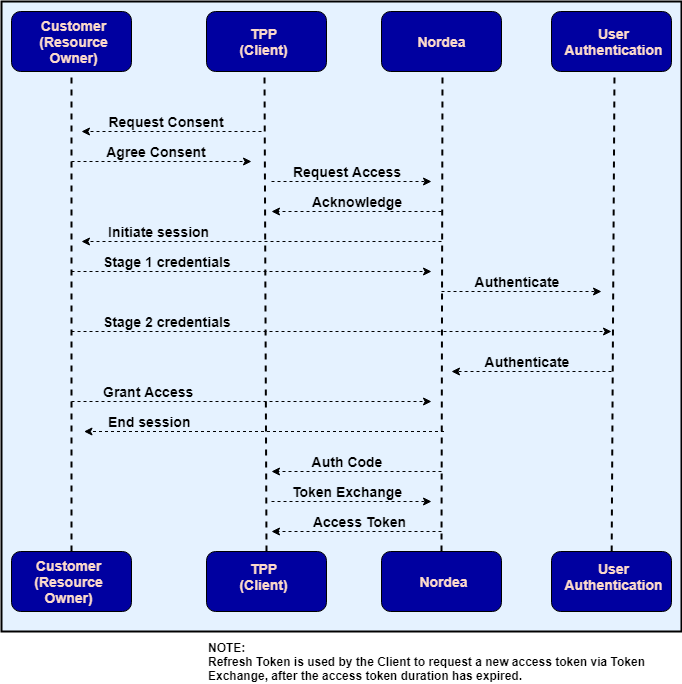

The diagram above was exported from draw.io. Its source (the exported page's mxGraphModel, read from the mxfile embedded in the PNG):
<mxGraphModel dx="1426" dy="769" grid="1" gridSize="10" guides="1" tooltips="1" connect="1" arrows="1" fold="1" page="1" pageScale="1" pageWidth="850" pageHeight="1100" math="0" shadow="0">
  <root>
    <mxCell id="0" />
    <mxCell id="1" parent="0" />
    <mxCell id="_TCfGAE_3emIakg2ArBQ-1" value="" style="rounded=0;whiteSpace=wrap;html=1;fillColor=#e5f2ff;fontSize=13;strokeWidth=2;" parent="1" vertex="1">
      <mxGeometry x="100" y="90" width="680" height="630" as="geometry" />
    </mxCell>
    <mxCell id="_TCfGAE_3emIakg2ArBQ-2" value="" style="rounded=1;whiteSpace=wrap;html=1;fillColor=#0000a0;" parent="1" vertex="1">
      <mxGeometry x="110" y="100" width="120" height="60" as="geometry" />
    </mxCell>
    <mxCell id="_TCfGAE_3emIakg2ArBQ-3" value="" style="rounded=1;whiteSpace=wrap;html=1;fillColor=#0000a0;" parent="1" vertex="1">
      <mxGeometry x="305" y="100" width="120" height="60" as="geometry" />
    </mxCell>
    <mxCell id="_TCfGAE_3emIakg2ArBQ-4" value="" style="rounded=1;whiteSpace=wrap;html=1;fillColor=#0000a0;" parent="1" vertex="1">
      <mxGeometry x="480" y="100" width="120" height="60" as="geometry" />
    </mxCell>
    <mxCell id="_TCfGAE_3emIakg2ArBQ-5" value="" style="rounded=1;whiteSpace=wrap;html=1;fillColor=#0000a0;" parent="1" vertex="1">
      <mxGeometry x="650" y="100" width="120" height="60" as="geometry" />
    </mxCell>
    <mxCell id="_TCfGAE_3emIakg2ArBQ-6" value="Customer&lt;br&gt;(Resource Owner)&lt;br&gt;" style="text;html=1;strokeColor=none;fillColor=none;align=center;verticalAlign=middle;whiteSpace=wrap;rounded=0;fontColor=#fbd9ca;fontSize=14;fontStyle=1" parent="1" vertex="1">
      <mxGeometry x="115" y="120" width="115" height="20" as="geometry" />
    </mxCell>
    <mxCell id="_TCfGAE_3emIakg2ArBQ-7" value="TPP&lt;br&gt;(Client)&lt;br&gt;" style="text;html=1;strokeColor=none;fillColor=none;align=center;verticalAlign=middle;whiteSpace=wrap;rounded=0;fontColor=#fbd9ca;fontSize=14;fontStyle=1" parent="1" vertex="1">
      <mxGeometry x="300" y="110" width="125" height="40" as="geometry" />
    </mxCell>
    <mxCell id="_TCfGAE_3emIakg2ArBQ-8" value="Nordea&lt;br&gt;" style="text;html=1;strokeColor=none;fillColor=none;align=center;verticalAlign=middle;whiteSpace=wrap;rounded=0;fontColor=#fbd9ca;fontSize=14;fontStyle=1" parent="1" vertex="1">
      <mxGeometry x="477.5" y="110" width="125" height="40" as="geometry" />
    </mxCell>
    <mxCell id="_TCfGAE_3emIakg2ArBQ-9" value="User Authentication&lt;br&gt;" style="text;html=1;strokeColor=none;fillColor=none;align=center;verticalAlign=middle;whiteSpace=wrap;rounded=0;fontColor=#fbd9ca;fontSize=14;fontStyle=1" parent="1" vertex="1">
      <mxGeometry x="650" y="110" width="125" height="40" as="geometry" />
    </mxCell>
    <mxCell id="_TCfGAE_3emIakg2ArBQ-10" value="" style="endArrow=none;dashed=1;html=1;fontSize=14;fontColor=#fbd9ca;strokeWidth=2;entryX=0.5;entryY=1;entryDx=0;entryDy=0;exitX=0.5;exitY=0;exitDx=0;exitDy=0;" parent="1" source="_TCfGAE_3emIakg2ArBQ-44" target="_TCfGAE_3emIakg2ArBQ-2" edge="1">
      <mxGeometry width="50" height="50" relative="1" as="geometry">
        <mxPoint x="180" y="370" as="sourcePoint" />
        <mxPoint x="230" y="320" as="targetPoint" />
      </mxGeometry>
    </mxCell>
    <mxCell id="_TCfGAE_3emIakg2ArBQ-11" value="" style="endArrow=none;dashed=1;html=1;fontSize=14;fontColor=#fbd9ca;strokeWidth=2;entryX=0.5;entryY=1;entryDx=0;entryDy=0;exitX=0.5;exitY=0;exitDx=0;exitDy=0;" parent="1" source="_TCfGAE_3emIakg2ArBQ-47" edge="1">
      <mxGeometry width="50" height="50" relative="1" as="geometry">
        <mxPoint x="362" y="680" as="sourcePoint" />
        <mxPoint x="363" y="160" as="targetPoint" />
      </mxGeometry>
    </mxCell>
    <mxCell id="_TCfGAE_3emIakg2ArBQ-12" value="" style="endArrow=none;dashed=1;html=1;fontSize=14;fontColor=#fbd9ca;strokeWidth=2;entryX=0.5;entryY=1;entryDx=0;entryDy=0;exitX=0.5;exitY=0;exitDx=0;exitDy=0;" parent="1" source="_TCfGAE_3emIakg2ArBQ-52" edge="1">
      <mxGeometry width="50" height="50" relative="1" as="geometry">
        <mxPoint x="540" y="680" as="sourcePoint" />
        <mxPoint x="541" y="160" as="targetPoint" />
      </mxGeometry>
    </mxCell>
    <mxCell id="_TCfGAE_3emIakg2ArBQ-13" value="" style="endArrow=none;dashed=1;html=1;fontSize=14;fontColor=#fbd9ca;strokeWidth=2;entryX=0.5;entryY=1;entryDx=0;entryDy=0;" parent="1" source="_TCfGAE_3emIakg2ArBQ-54" edge="1">
      <mxGeometry width="50" height="50" relative="1" as="geometry">
        <mxPoint x="712" y="680" as="sourcePoint" />
        <mxPoint x="713" y="160" as="targetPoint" />
      </mxGeometry>
    </mxCell>
    <mxCell id="_TCfGAE_3emIakg2ArBQ-14" value="" style="endArrow=classic;html=1;strokeWidth=1;fontSize=14;fontColor=#fbd9ca;dashed=1;" parent="1" edge="1">
      <mxGeometry width="50" height="50" relative="1" as="geometry">
        <mxPoint x="360" y="220" as="sourcePoint" />
        <mxPoint x="180" y="220" as="targetPoint" />
      </mxGeometry>
    </mxCell>
    <mxCell id="_TCfGAE_3emIakg2ArBQ-15" value="&lt;b&gt;Agree Consent&lt;/b&gt;" style="text;html=1;strokeColor=none;fillColor=none;align=center;verticalAlign=middle;whiteSpace=wrap;rounded=0;fontSize=14;fontColor=#000000;" parent="1" vertex="1">
      <mxGeometry x="190" y="230" width="130" height="20" as="geometry" />
    </mxCell>
    <mxCell id="_TCfGAE_3emIakg2ArBQ-16" value="" style="endArrow=classic;html=1;dashed=1;strokeWidth=1;fontSize=14;fontColor=#000000;" parent="1" edge="1">
      <mxGeometry width="50" height="50" relative="1" as="geometry">
        <mxPoint x="170" y="250" as="sourcePoint" />
        <mxPoint x="350" y="250" as="targetPoint" />
      </mxGeometry>
    </mxCell>
    <mxCell id="_TCfGAE_3emIakg2ArBQ-17" value="&lt;b&gt;Request Consent&lt;/b&gt;" style="text;html=1;strokeColor=none;fillColor=none;align=center;verticalAlign=middle;whiteSpace=wrap;rounded=0;fontSize=14;fontColor=#000000;" parent="1" vertex="1">
      <mxGeometry x="200" y="200" width="130" height="20" as="geometry" />
    </mxCell>
    <mxCell id="_TCfGAE_3emIakg2ArBQ-18" value="" style="endArrow=classic;html=1;dashed=1;strokeWidth=1;fontSize=14;fontColor=#000000;" parent="1" edge="1">
      <mxGeometry width="50" height="50" relative="1" as="geometry">
        <mxPoint x="370" y="270" as="sourcePoint" />
        <mxPoint x="530" y="270" as="targetPoint" />
      </mxGeometry>
    </mxCell>
    <mxCell id="_TCfGAE_3emIakg2ArBQ-19" value="&lt;b&gt;Request Access&lt;/b&gt;" style="text;html=1;strokeColor=none;fillColor=none;align=center;verticalAlign=middle;whiteSpace=wrap;rounded=0;fontSize=14;fontColor=#000000;" parent="1" vertex="1">
      <mxGeometry x="380" y="250" width="130" height="20" as="geometry" />
    </mxCell>
    <mxCell id="_TCfGAE_3emIakg2ArBQ-21" value="" style="endArrow=classic;html=1;dashed=1;strokeWidth=1;fontSize=14;fontColor=#000000;" parent="1" edge="1">
      <mxGeometry width="50" height="50" relative="1" as="geometry">
        <mxPoint x="540" y="300" as="sourcePoint" />
        <mxPoint x="370" y="300" as="targetPoint" />
      </mxGeometry>
    </mxCell>
    <mxCell id="_TCfGAE_3emIakg2ArBQ-22" value="&lt;b&gt;Authenticate&lt;/b&gt;" style="text;html=1;strokeColor=none;fillColor=none;align=center;verticalAlign=middle;whiteSpace=wrap;rounded=0;fontSize=14;fontColor=#000000;" parent="1" vertex="1">
      <mxGeometry x="550" y="360" width="130" height="20" as="geometry" />
    </mxCell>
    <mxCell id="_TCfGAE_3emIakg2ArBQ-23" value="" style="endArrow=classic;html=1;dashed=1;strokeWidth=1;fontSize=14;fontColor=#000000;" parent="1" edge="1">
      <mxGeometry width="50" height="50" relative="1" as="geometry">
        <mxPoint x="540" y="330" as="sourcePoint" />
        <mxPoint x="180" y="330" as="targetPoint" />
      </mxGeometry>
    </mxCell>
    <mxCell id="_TCfGAE_3emIakg2ArBQ-24" value="&lt;div style=&quot;text-align: left&quot;&gt;&lt;b&gt;Initiate session&lt;/b&gt;&lt;/div&gt;" style="text;html=1;strokeColor=none;fillColor=none;align=left;verticalAlign=middle;whiteSpace=wrap;rounded=0;fontSize=14;fontColor=#000000;" parent="1" vertex="1">
      <mxGeometry x="205" y="310" width="115" height="20" as="geometry" />
    </mxCell>
    <mxCell id="_TCfGAE_3emIakg2ArBQ-25" value="" style="endArrow=classic;html=1;dashed=1;strokeWidth=1;fontSize=14;fontColor=#000000;" parent="1" edge="1">
      <mxGeometry width="50" height="50" relative="1" as="geometry">
        <mxPoint x="170" y="360" as="sourcePoint" />
        <mxPoint x="530" y="360" as="targetPoint" />
      </mxGeometry>
    </mxCell>
    <mxCell id="_TCfGAE_3emIakg2ArBQ-26" value="Stage 1 credentials" style="text;html=1;strokeColor=none;fillColor=none;align=left;verticalAlign=middle;whiteSpace=wrap;rounded=0;fontSize=14;fontColor=#000000;fontStyle=1" parent="1" vertex="1">
      <mxGeometry x="200" y="340" width="310" height="20" as="geometry" />
    </mxCell>
    <mxCell id="_TCfGAE_3emIakg2ArBQ-27" value="" style="endArrow=classic;html=1;dashed=1;strokeWidth=1;fontSize=14;fontColor=#000000;" parent="1" edge="1">
      <mxGeometry width="50" height="50" relative="1" as="geometry">
        <mxPoint x="540" y="380" as="sourcePoint" />
        <mxPoint x="700" y="380" as="targetPoint" />
      </mxGeometry>
    </mxCell>
    <mxCell id="_TCfGAE_3emIakg2ArBQ-28" value="&lt;b&gt;Acknowledge&lt;/b&gt;" style="text;html=1;strokeColor=none;fillColor=none;align=center;verticalAlign=middle;whiteSpace=wrap;rounded=0;fontSize=14;fontColor=#000000;" parent="1" vertex="1">
      <mxGeometry x="390" y="280" width="130" height="20" as="geometry" />
    </mxCell>
    <mxCell id="_TCfGAE_3emIakg2ArBQ-29" value="" style="endArrow=classic;html=1;dashed=1;strokeWidth=1;fontSize=14;fontColor=#000000;" parent="1" edge="1">
      <mxGeometry width="50" height="50" relative="1" as="geometry">
        <mxPoint x="170" y="420" as="sourcePoint" />
        <mxPoint x="710" y="420" as="targetPoint" />
      </mxGeometry>
    </mxCell>
    <mxCell id="_TCfGAE_3emIakg2ArBQ-30" value="Stage 2 credentials" style="text;html=1;strokeColor=none;fillColor=none;align=left;verticalAlign=middle;whiteSpace=wrap;rounded=0;fontSize=14;fontColor=#000000;fontStyle=1" parent="1" vertex="1">
      <mxGeometry x="200" y="400" width="310" height="20" as="geometry" />
    </mxCell>
    <mxCell id="_TCfGAE_3emIakg2ArBQ-31" value="" style="endArrow=classic;html=1;dashed=1;strokeWidth=1;fontSize=14;fontColor=#000000;" parent="1" edge="1">
      <mxGeometry width="50" height="50" relative="1" as="geometry">
        <mxPoint x="710" y="460" as="sourcePoint" />
        <mxPoint x="550" y="460" as="targetPoint" />
      </mxGeometry>
    </mxCell>
    <mxCell id="_TCfGAE_3emIakg2ArBQ-32" value="&lt;b&gt;Auth Code&lt;/b&gt;" style="text;html=1;strokeColor=none;fillColor=none;align=center;verticalAlign=middle;whiteSpace=wrap;rounded=0;fontSize=14;fontColor=#000000;" parent="1" vertex="1">
      <mxGeometry x="380" y="540" width="130" height="20" as="geometry" />
    </mxCell>
    <mxCell id="_TCfGAE_3emIakg2ArBQ-33" value="" style="endArrow=classic;html=1;dashed=1;strokeWidth=1;fontSize=14;fontColor=#000000;" parent="1" edge="1">
      <mxGeometry width="50" height="50" relative="1" as="geometry">
        <mxPoint x="170" y="490" as="sourcePoint" />
        <mxPoint x="530" y="490" as="targetPoint" />
      </mxGeometry>
    </mxCell>
    <mxCell id="_TCfGAE_3emIakg2ArBQ-34" value="&lt;b&gt;Grant Access&lt;/b&gt;" style="text;html=1;strokeColor=none;fillColor=none;align=left;verticalAlign=middle;whiteSpace=wrap;rounded=0;fontSize=14;fontColor=#000000;" parent="1" vertex="1">
      <mxGeometry x="200" y="470" width="190" height="20" as="geometry" />
    </mxCell>
    <mxCell id="_TCfGAE_3emIakg2ArBQ-35" value="" style="endArrow=classic;html=1;dashed=1;strokeWidth=1;fontSize=14;fontColor=#000000;" parent="1" edge="1">
      <mxGeometry width="50" height="50" relative="1" as="geometry">
        <mxPoint x="542.5" y="520" as="sourcePoint" />
        <mxPoint x="182.5" y="520" as="targetPoint" />
      </mxGeometry>
    </mxCell>
    <mxCell id="_TCfGAE_3emIakg2ArBQ-36" value="&lt;div style=&quot;text-align: left&quot;&gt;&lt;b&gt;End session&lt;/b&gt;&lt;/div&gt;" style="text;html=1;strokeColor=none;fillColor=none;align=left;verticalAlign=middle;whiteSpace=wrap;rounded=0;fontSize=14;fontColor=#000000;" parent="1" vertex="1">
      <mxGeometry x="205" y="500" width="115" height="20" as="geometry" />
    </mxCell>
    <mxCell id="_TCfGAE_3emIakg2ArBQ-37" value="" style="endArrow=classic;html=1;dashed=1;strokeWidth=1;fontSize=14;fontColor=#000000;" parent="1" edge="1">
      <mxGeometry width="50" height="50" relative="1" as="geometry">
        <mxPoint x="540" y="560" as="sourcePoint" />
        <mxPoint x="370" y="560" as="targetPoint" />
      </mxGeometry>
    </mxCell>
    <mxCell id="_TCfGAE_3emIakg2ArBQ-38" value="&lt;b&gt;Authenticate&lt;/b&gt;" style="text;html=1;strokeColor=none;fillColor=none;align=center;verticalAlign=middle;whiteSpace=wrap;rounded=0;fontSize=14;fontColor=#000000;" parent="1" vertex="1">
      <mxGeometry x="560" y="440" width="130" height="20" as="geometry" />
    </mxCell>
    <mxCell id="_TCfGAE_3emIakg2ArBQ-39" value="" style="endArrow=classic;html=1;dashed=1;strokeWidth=1;fontSize=14;fontColor=#000000;" parent="1" edge="1">
      <mxGeometry width="50" height="50" relative="1" as="geometry">
        <mxPoint x="370" y="590" as="sourcePoint" />
        <mxPoint x="530" y="590" as="targetPoint" />
      </mxGeometry>
    </mxCell>
    <mxCell id="_TCfGAE_3emIakg2ArBQ-41" value="&lt;b&gt;Token Exchange&lt;/b&gt;" style="text;html=1;strokeColor=none;fillColor=none;align=center;verticalAlign=middle;whiteSpace=wrap;rounded=0;fontSize=14;fontColor=#000000;" parent="1" vertex="1">
      <mxGeometry x="380" y="570" width="130" height="20" as="geometry" />
    </mxCell>
    <mxCell id="_TCfGAE_3emIakg2ArBQ-42" value="" style="endArrow=classic;html=1;dashed=1;strokeWidth=1;fontSize=14;fontColor=#000000;" parent="1" edge="1">
      <mxGeometry width="50" height="50" relative="1" as="geometry">
        <mxPoint x="540" y="620" as="sourcePoint" />
        <mxPoint x="370" y="620" as="targetPoint" />
      </mxGeometry>
    </mxCell>
    <mxCell id="_TCfGAE_3emIakg2ArBQ-43" value="Access Token" style="text;html=1;strokeColor=none;fillColor=none;align=center;verticalAlign=middle;whiteSpace=wrap;rounded=0;fontSize=14;fontColor=#000000;fontStyle=1" parent="1" vertex="1">
      <mxGeometry x="405" y="600" width="105" height="20" as="geometry" />
    </mxCell>
    <mxCell id="_TCfGAE_3emIakg2ArBQ-44" value="" style="rounded=1;whiteSpace=wrap;html=1;fillColor=#0000a0;" parent="1" vertex="1">
      <mxGeometry x="110" y="640" width="120" height="60" as="geometry" />
    </mxCell>
    <mxCell id="_TCfGAE_3emIakg2ArBQ-47" value="" style="rounded=1;whiteSpace=wrap;html=1;fillColor=#0000a0;" parent="1" vertex="1">
      <mxGeometry x="305" y="640" width="120" height="60" as="geometry" />
    </mxCell>
    <mxCell id="_TCfGAE_3emIakg2ArBQ-52" value="" style="rounded=1;whiteSpace=wrap;html=1;fillColor=#0000a0;" parent="1" vertex="1">
      <mxGeometry x="480" y="640" width="120" height="60" as="geometry" />
    </mxCell>
    <mxCell id="_TCfGAE_3emIakg2ArBQ-54" value="" style="rounded=1;whiteSpace=wrap;html=1;fillColor=#0000a0;" parent="1" vertex="1">
      <mxGeometry x="650" y="640" width="120" height="60" as="geometry" />
    </mxCell>
    <mxCell id="_TCfGAE_3emIakg2ArBQ-56" value="Customer&lt;br&gt;(Resource Owner)&lt;br&gt;" style="text;html=1;strokeColor=none;fillColor=none;align=center;verticalAlign=middle;whiteSpace=wrap;rounded=0;fontColor=#fbd9ca;fontSize=14;fontStyle=1" parent="1" vertex="1">
      <mxGeometry x="110" y="650" width="115" height="40" as="geometry" />
    </mxCell>
    <mxCell id="_TCfGAE_3emIakg2ArBQ-57" value="TPP&lt;br&gt;(Client)&lt;br&gt;" style="text;html=1;strokeColor=none;fillColor=none;align=center;verticalAlign=middle;whiteSpace=wrap;rounded=0;fontColor=#fbd9ca;fontSize=14;fontStyle=1" parent="1" vertex="1">
      <mxGeometry x="300" y="640" width="125" height="50" as="geometry" />
    </mxCell>
    <mxCell id="_TCfGAE_3emIakg2ArBQ-58" value="Nordea&lt;br&gt;" style="text;html=1;strokeColor=none;fillColor=none;align=center;verticalAlign=middle;whiteSpace=wrap;rounded=0;fontColor=#fbd9ca;fontSize=14;fontStyle=1" parent="1" vertex="1">
      <mxGeometry x="480" y="650" width="125" height="40" as="geometry" />
    </mxCell>
    <mxCell id="_TCfGAE_3emIakg2ArBQ-59" value="User Authentication&lt;br&gt;" style="text;html=1;strokeColor=none;fillColor=none;align=center;verticalAlign=middle;whiteSpace=wrap;rounded=0;fontColor=#fbd9ca;fontSize=14;fontStyle=1" parent="1" vertex="1">
      <mxGeometry x="650" y="645" width="125" height="40" as="geometry" />
    </mxCell>
    <mxCell id="_TCfGAE_3emIakg2ArBQ-60" value="FI = MTA (Codes APP)&amp;nbsp;&lt;br&gt;DK = NemID&lt;br&gt;&lt;span&gt;NO = BankID&lt;/span&gt;&lt;br&gt;" style="text;html=1;strokeColor=none;fillColor=none;align=left;verticalAlign=middle;whiteSpace=wrap;rounded=0;fontSize=14;fontColor=#000000;fontStyle=1" parent="1" vertex="1">
      <mxGeometry x="100" y="740" width="160" height="20" as="geometry" />
    </mxCell>
    <mxCell id="I2yrNnmi3xxyJOyDPGNY-1" value="&lt;div style=&quot;text-align: left&quot;&gt;&lt;b&gt;NOTE:&amp;nbsp;&lt;/b&gt;&lt;/div&gt;&lt;b&gt;&lt;span&gt;Refresh Token is used by the Client to request a new access token via&lt;/span&gt;&lt;span&gt;&amp;nbsp;Token Exchange, after the access token duration has expired.&lt;/span&gt;&lt;/b&gt;" style="text;html=1;strokeColor=none;fillColor=none;align=left;verticalAlign=middle;whiteSpace=wrap;rounded=0;" vertex="1" parent="1">
      <mxGeometry x="305" y="730" width="475" height="40" as="geometry" />
    </mxCell>
  </root>
</mxGraphModel>